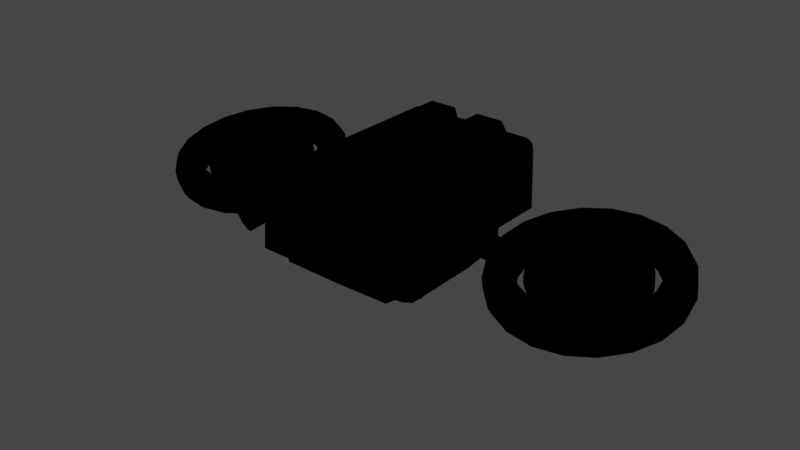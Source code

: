 # Source: EnemyMeshes.blend  (saved by Blender 2.80.75; exported with 4.5.12 LTS)
import bpy
from mathutils import Matrix  # noqa: F401  (used for matrix-valued properties, if any)

bpy.ops.wm.read_factory_settings(use_empty=True)
scene = bpy.context.scene
scene.name = 'Scene'

# ---- collections
col_collection = bpy.data.collections.new('Collection'); scene.collection.children.link(col_collection)

# ---- images (referenced by path relative to the original .blend; pixels are not part of the script)
import os
ASSET_DIR = os.environ.get("B2B_ASSET_DIR", "")  # directory of the original .blend (textures are referenced by path, not embedded)
HERE = os.path.dirname(os.path.abspath(__file__))  # packed textures are extracted next to this script under _unpacked/

def load_image(name, relpath, width, height, colorspace="sRGB"):
    """Load a texture the original file referenced (path relative to the .blend, or extracted next to this script)."""
    p = next((c for c in (os.path.join(HERE, relpath), os.path.join(ASSET_DIR, relpath)) if relpath and os.path.exists(c)), "")
    if p:
        img = bpy.data.images.load(p, check_existing=True)
        img.name = name
    else:  # same state as the original file: an image datablock whose file is absent (Cycles renders it pink)
        img = bpy.data.images.new(name, width, height)
        img.source = "FILE"
        img.filepath = "//" + (relpath or name)
    img.colorspace_settings.name = colorspace
    return img
img_texturescom_paint_scratched_512_roughness_tif = load_image('TexturesCom_Paint_Scratched_512_roughness.tif', 'Textures/Paint Scratched/TexturesCom_Paint_Scratched_512_roughness.tif', 1024, 1024, 'Non-Color')
img_texturescom_paint_scratched_512_metallic_tif = load_image('TexturesCom_Paint_Scratched_512_metallic.tif', 'Textures/Paint Scratched/TexturesCom_Paint_Scratched_512_metallic.tif', 1024, 1024, 'Non-Color')
img_texturescom_paint_scratched_512_normal_tif = load_image('TexturesCom_Paint_Scratched_512_normal.tif', 'Textures/Paint Scratched/TexturesCom_Paint_Scratched_512_normal.tif', 1024, 1024, 'sRGB')
img_texturescom_paint_scratched_blue_512_albedo_tif = load_image('TexturesCom_Paint_Scratched_Blue_512_albedo.tif', 'Textures/Paint Scratched/TexturesCom_Paint_Scratched_Blue_512_albedo.tif', 1024, 1024, 'sRGB')
img_texturescom_paint_scratched_512_albedo_tif = load_image('TexturesCom_Paint_Scratched_512_albedo.tif', 'Textures/Paint Scratched/TexturesCom_Paint_Scratched_512_albedo.tif', 1024, 1024, 'sRGB')

# ---- materials (node trees are filled in below, after node groups)
mat_basemetal = bpy.data.materials.new('BaseMetal')
mat_basemetal.use_transparent_shadow = False

# ---- node groups
ng_gltf_metallic_roughness = bpy.data.node_groups.new('glTF Metallic Roughness', 'ShaderNodeTree')
_N = ng_gltf_metallic_roughness.nodes; _L = ng_gltf_metallic_roughness.links

# ---- material node trees
mat_basemetal.use_nodes = True; mat_basemetal.node_tree.nodes.clear()
_N = mat_basemetal.node_tree.nodes; _L = mat_basemetal.node_tree.links
n0 = _N.new('ShaderNodeOutputMaterial'); n0.name = 'Material Output'; n0.location = (300, 300)
n1 = _N.new('ShaderNodeTexImage'); n1.name = 'Image Texture.002'; n1.location = (-693, 102)
n1.hide = True
n1.image = img_texturescom_paint_scratched_512_roughness_tif
n2 = _N.new('ShaderNodeTexImage'); n2.name = 'Image Texture.001'; n2.location = (-697, 61)
n2.hide = True
n2.image = img_texturescom_paint_scratched_512_metallic_tif
n3 = _N.new('ShaderNodeTexImage'); n3.name = 'Image Texture.003'; n3.location = (-694, 12)
n3.hide = True
n3.image = img_texturescom_paint_scratched_512_normal_tif
n4 = _N.new('ShaderNodeMapping'); n4.name = 'Mapping'; n4.location = (-1144, 153)
n4.hide = True
n4.inputs[3].default_value = (4.0, 4.0, 1.0)
n5 = _N.new('ShaderNodeTexCoord'); n5.name = 'Texture Coordinate'; n5.location = (-1341, 141)
n5.hide = True
n6 = _N.new('ShaderNodeCombineColor'); n6.name = 'Combine RGB'; n6.location = (-309, 88)
n6.hide = True
n7 = _N.new('ShaderNodeTexImage'); n7.name = 'Image Texture.004'; n7.location = (-655, 313)
n7.hide = True
n7.image = img_texturescom_paint_scratched_blue_512_albedo_tif
n8 = _N.new('ShaderNodeTexImage'); n8.name = 'Image Texture'; n8.location = (-657, 239)
n8.hide = True
n8.image = img_texturescom_paint_scratched_512_albedo_tif
n9 = _N.new('ShaderNodeGroup'); n9.name = 'Group'; n9.location = (98, 285)
n9.node_tree = ng_gltf_metallic_roughness
n9.inputs[0].default_value = (1.0, 1.0, 1.0, 1.0)
n9.inputs[1].default_value = (1.0, 1.0, 1.0, 1.0)
n9.inputs[3].default_value = 1.0
n9.inputs[4].default_value = 1.0
n9.inputs[6].default_value = 1.0
n9.inputs[7].default_value = (1.0, 1.0, 1.0, 1.0)
n9.inputs[8].default_value = 1.0
n9.inputs[9].default_value = (1.0, 1.0, 1.0, 1.0)
n9.inputs[10].default_value = (0.0, 0.0, 0.0, 1.0)
n9.inputs[11].default_value = 1.0
n9.inputs[12].default_value = 0.5
n9.inputs[13].default_value = 0.0
n9.inputs[14].default_value = 0.0
n9.inputs[15].default_value = 0.0
n9.inputs[16].default_value = (0.0, 0.0, 0.0, 1.0)
_L.new(n9.outputs[0], n0.inputs[0])
_L.new(n6.outputs[0], n9.inputs[2])
_L.new(n1.outputs[0], n6.inputs[1])
_L.new(n2.outputs[0], n6.inputs[2])
_L.new(n3.outputs[0], n9.inputs[5])
_L.new(n4.outputs[0], n7.inputs[0])
_L.new(n5.outputs[2], n4.inputs[0])
_L.new(n4.outputs[0], n8.inputs[0])
_L.new(n4.outputs[0], n1.inputs[0])
_L.new(n4.outputs[0], n2.inputs[0])
_L.new(n4.outputs[0], n3.inputs[0])
n0.is_active_output = True

# ---- world
world_world = bpy.data.worlds.new('World'); scene.world = world_world
world_world.use_nodes = True; world_world.node_tree.nodes.clear()
_N = world_world.node_tree.nodes; _L = world_world.node_tree.links
n0 = _N.new('ShaderNodeOutputWorld'); n0.name = 'World Output'; n0.location = (300, 300)
n1 = _N.new('ShaderNodeBackground'); n1.name = 'Background'; n1.location = (10, 300)
n1.inputs[0].default_value = (0.05088, 0.05088, 0.05088, 1.0)
_L.new(n1.outputs[0], n0.inputs[0])
n0.is_active_output = True
world_world.color = (0.05088, 0.05088, 0.05088)
world_world.use_sun_shadow = False
world_world.sun_shadow_jitter_overblur = 0.0

# ---- meshes
me_cube_002 = bpy.data.meshes.new('Cube.002')
me_cube_002.from_pydata([(0.4567, 0.6191, -0.435), (1.581, 0.5699, 0.2133), (1.581, 0.6034, 0.01717), (1.426, 0.4921, 0.2), (1.426, 0.5256, 0.003877), (1.303, 0.3709, 0.1793), (1.303, 0.4044, -0.01683), (1.224, 0.2182, 0.1533), (1.224, 0.2517, -0.04291), (1.197, 0.04888, 0.1243), (1.197, 0.08239, -0.07183), (1.224, -0.1204, 0.09542), (1.224, -0.08689, -0.1007), (1.303, -0.2731, 0.06933), (1.303, -0.2396, -0.1268), (1.426, -0.3943, 0.04863), (1.426, -0.3608, -0.1475), (1.581, -0.4721, 0.03534), (1.581, -0.4386, -0.1608), (1.752, -0.4989, 0.03075), (1.752, -0.4654, -0.1654), (1.924, -0.4721, 0.03534), (1.924, -0.4386, -0.1608), (2.079, -0.3943, 0.04863), (2.079, -0.3608, -0.1475), (2.202, -0.2731, 0.06933), (2.202, -0.2396, -0.1268), (2.281, -0.1204, 0.09542), (2.281, -0.0869, -0.1007), (2.308, 0.04887, 0.1243), (2.308, 0.08239, -0.07183), (2.281, 0.2182, 0.1533), (2.281, 0.2517, -0.04291), (2.202, 0.3709, 0.1793), (2.202, 0.4044, -0.01683), (2.079, 0.4921, 0.2), (2.079, 0.5256, 0.003877), (1.924, 0.5699, 0.2133), (1.752, 0.5967, 0.2179), (1.752, 0.6302, 0.02175), (1.924, 0.6034, 0.01717), (0.0, 0.6191, -0.435), (0.0, -1.0, -0.1021), (0.0, 1.0, -0.1021), (0.523, 0.6505, -0.1021), (0.523, -0.8362, -0.1021), (0.0, -0.8362, -0.1021), (0.0, 0.6505, -0.1021), (0.0, -0.4237, -0.435), (0.3298, 0.6191, -0.5156), (0.0, 0.6191, -0.5156), (0.0, -0.4796, -0.3235), (0.4567, 0.4759, -0.435), (0.0, 0.4963, 0.5681), (0.523, 0.4963, -0.1021), (0.3298, 0.4759, -0.5899), (0.0, 0.4759, -0.5899), (0.3298, -0.2804, -0.5899), (0.4567, -0.4237, -0.435), (0.523, -0.8362, -0.2604), (0.523, -0.4796, -0.3169), (0.0, -0.8362, -0.2683), (0.0, -0.2734, -0.5899), (0.523, 0.4963, -0.3149), (0.523, 0.6505, -0.3145), (0.0, 0.6505, -0.3107), (0.4567, 0.6191, -0.3348), (0.0, 0.6191, -0.3323), (0.0, -0.4306, -0.3363), (0.4567, 0.4759, -0.335), (0.4567, -0.4306, -0.3363), (0.6505, 0.4963, 0.4852), (0.5677, 0.4963, 0.5681), (0.6394, 0.4963, 0.5267), (0.6091, 0.4963, 0.557), (0.6234, 0.9257, -0.1021), (0.6234, 1.0, -0.1021), (0.6234, -0.9652, -0.1021), (0.6234, -1.0, -0.1021), (0.6234, 0.4963, -0.1021), (0.6505, 0.4963, -0.07496), (0.0, 0.9282, 0.5681), (0.0, 1.0, 0.4962), (0.5583, 1.0, 0.4962), (0.5677, 0.9282, 0.5681), (0.5787, 1.0, 0.4758), (0.6505, 0.9282, 0.4852), (0.5719, 1.0, 0.4925), (0.6091, 0.9282, 0.557), (0.575, 1.0, 0.4895), (0.6394, 0.9282, 0.5267), (0.6234, 1.0, -0.1021), (0.6505, 0.9282, -0.07496), (0.6272, 0.9361, -0.09825), (0.0, -1.0, 0.4961), (0.0, -0.9281, 0.5681), (0.5786, -1.0, 0.4758), (0.6505, -0.9281, 0.4852), (0.5414, -1.0, 0.4961), (0.5677, -0.9281, 0.5681), (0.5719, -1.0, 0.4894), (0.6394, -0.9281, 0.5267), (0.5573, -0.9994, 0.494), (0.6091, -0.9281, 0.557), (0.6505, -0.9281, -0.07496), (0.6234, -1.0, -0.1021), (0.6235, -0.9652, -0.102), (1.752, 0.8008, 0.02039), (1.752, 0.8633, 0.1075), (1.752, 0.8503, 0.05122), (1.752, 0.7572, 0.2759), (1.752, 0.8451, 0.2144), (1.752, 0.8141, 0.2632), (1.976, 0.7659, 0.01442), (2.0, 0.8247, 0.1009), (1.993, 0.8128, 0.04481), (1.976, 0.7223, 0.2699), (2.0, 0.8065, 0.2079), (1.993, 0.7766, 0.2568), (2.178, 0.6646, -0.002887), (2.223, 0.7127, 0.08175), (2.209, 0.7039, 0.02621), (2.178, 0.621, 0.2526), (2.223, 0.6945, 0.1887), (2.209, 0.6677, 0.2382), (2.338, 0.5068, -0.02985), (2.4, 0.5383, 0.05195), (2.381, 0.5343, -0.002763), (2.338, 0.4631, 0.2256), (2.4, 0.52, 0.1589), (2.381, 0.4981, 0.2092), (2.441, 0.3079, -0.06382), (2.513, 0.3184, 0.0144), (2.492, 0.3206, -0.03927), (2.441, 0.2643, 0.1916), (2.513, 0.3002, 0.1214), (2.492, 0.2844, 0.1727), (2.476, 0.08745, -0.1015), (2.552, 0.07477, -0.02723), (2.53, 0.08374, -0.07973), (2.476, 0.04381, 0.154), (2.552, 0.05649, 0.07973), (2.53, 0.04752, 0.1322), (2.441, -0.133, -0.1391), (2.513, -0.1689, -0.06886), (2.492, -0.1531, -0.1202), (2.441, -0.1766, 0.1163), (2.513, -0.1872, 0.0381), (2.492, -0.1894, 0.09177), (2.338, -0.3319, -0.1731), (2.4, -0.3887, -0.1064), (2.381, -0.3668, -0.1567), (2.338, -0.3755, 0.08235), (2.4, -0.407, 0.0005512), (2.381, -0.403, 0.05527), (2.178, -0.4897, -0.2001), (2.223, -0.5632, -0.1362), (2.209, -0.5364, -0.1857), (2.178, -0.5333, 0.05539), (2.223, -0.5815, -0.02925), (2.209, -0.5726, 0.0263), (1.976, -0.591, -0.2174), (2.0, -0.6752, -0.1553), (1.993, -0.6453, -0.2043), (1.976, -0.6347, 0.03808), (2.0, -0.6935, -0.04839), (1.993, -0.6815, 0.007696), (1.752, -0.6259, -0.2233), (1.752, -0.7138, -0.1619), (1.752, -0.6828, -0.2107), (1.752, -0.6696, 0.03212), (1.752, -0.7321, -0.05498), (1.752, -0.719, 0.001287), (1.529, -0.591, -0.2174), (1.505, -0.6752, -0.1553), (1.512, -0.6453, -0.2043), (1.529, -0.6347, 0.03808), (1.505, -0.6935, -0.04839), (1.512, -0.6815, 0.007696), (1.327, -0.4897, -0.2001), (1.282, -0.5632, -0.1362), (1.295, -0.5364, -0.1857), (1.327, -0.5333, 0.05539), (1.282, -0.5815, -0.02925), (1.295, -0.5726, 0.0263), (1.167, -0.3319, -0.1731), (1.105, -0.3887, -0.1064), (1.123, -0.3668, -0.1567), (1.167, -0.3755, 0.08235), (1.105, -0.407, 0.0005512), (1.123, -0.403, 0.05527), (1.064, -0.133, -0.1391), (0.9915, -0.1689, -0.06886), (1.013, -0.1531, -0.1202), (1.064, -0.1766, 0.1163), (0.9915, -0.1872, 0.0381), (1.013, -0.1894, 0.09177), (1.029, 0.08745, -0.1015), (0.9523, 0.07477, -0.02723), (0.9747, 0.08374, -0.07973), (1.029, 0.04381, 0.154), (0.9523, 0.05649, 0.07973), (0.9747, 0.04753, 0.1322), (1.064, 0.3079, -0.06382), (0.9915, 0.3185, 0.0144), (1.013, 0.3206, -0.03927), (1.064, 0.2643, 0.1916), (0.9915, 0.3002, 0.1214), (1.013, 0.2844, 0.1727), (1.167, 0.5068, -0.02985), (1.105, 0.5383, 0.05195), (1.123, 0.5343, -0.002763), (1.167, 0.4631, 0.2256), (1.105, 0.52, 0.1589), (1.123, 0.4981, 0.2092), (1.327, 0.6646, -0.002887), (1.282, 0.7127, 0.08176), (1.295, 0.7039, 0.02621), (1.327, 0.621, 0.2526), (1.282, 0.6945, 0.1887), (1.295, 0.6677, 0.2382), (1.529, 0.7659, 0.01442), (1.505, 0.8247, 0.1009), (1.512, 0.8128, 0.04481), (1.529, 0.7223, 0.2699), (1.505, 0.8065, 0.2079), (1.512, 0.7766, 0.2568), (0.5584, -0.912, 0.02278), (0.0, -0.912, 0.02278), (0.5152, -0.912, 0.4192), (0.5242, -0.912, 0.4167), (0.5262, -0.912, 0.4147), (0.5286, -0.912, 0.4057), (0.0, -0.912, 0.4192), (0.5584, -0.912, 0.02278), (0.8409, -0.9809, -0.01117), (0.7059, -0.604, 0.1135), (0.9218, -0.957, 0.01091), (0.7682, -0.5856, 0.1304), (0.9841, -0.9482, 0.07123), (0.8162, -0.5788, 0.1769), (1.011, -0.9571, 0.1536), (0.837, -0.5857, 0.2403), (0.9959, -0.9811, 0.236), (0.8252, -0.6042, 0.3037), (0.9422, -1.014, 0.2964), (0.7839, -0.6294, 0.3501), (0.8645, -1.047, 0.3184), (0.7241, -0.6547, 0.3671), (0.7836, -1.071, 0.2964), (0.6618, -0.6731, 0.3501), (0.7212, -1.08, 0.236), (0.6138, -0.6799, 0.3037), (0.6941, -1.071, 0.1536), (0.5929, -0.6731, 0.2403), (0.7094, -1.047, 0.07123), (0.6047, -0.6545, 0.1769), (0.7632, -1.014, 0.01091), (0.6461, -0.6293, 0.1304), (0.5122, -0.06294, 0.2354), (0.5744, -0.04448, 0.2524), (0.6224, -0.03775, 0.2988), (0.6433, -0.04456, 0.3622), (0.6315, -0.06308, 0.4256), (0.5901, -0.08835, 0.472), (0.5303, -0.1136, 0.489), (0.4681, -0.1321, 0.472), (0.4201, -0.1388, 0.4256), (0.3992, -0.132, 0.3622), (0.411, -0.1135, 0.2988), (0.4523, -0.08818, 0.2524), (0.8429, -0.9866, 0.01718), (0.9099, -0.9667, 0.03546), (0.9615, -0.9595, 0.08541), (0.984, -0.9668, 0.1536), (0.9713, -0.9868, 0.2219), (0.9268, -1.014, 0.2718), (0.8624, -1.041, 0.2901), (0.7955, -1.061, 0.2718), (0.7438, -1.068, 0.2219), (0.7213, -1.061, 0.1536), (0.7341, -1.041, 0.08541), (0.7785, -1.014, 0.03546), (0.8227, -0.9303, 0.05371), (0.8785, -0.9138, 0.06894), (0.9215, -0.9077, 0.1105), (0.9402, -0.9138, 0.1673), (0.9296, -0.9304, 0.2242), (0.8926, -0.9531, 0.2658), (0.839, -0.9757, 0.281), (0.7832, -0.9922, 0.2658), (0.7402, -0.9983, 0.2242), (0.7215, -0.9922, 0.1673), (0.7321, -0.9756, 0.1105), (0.7691, -0.9529, 0.06894), (0.4229, -0.9223, 0.4479), (0.3709, -0.8064, 0.6932), (0.4229, 0.9612, 0.4479), (0.3709, 0.8454, 0.6932), (0.1342, 0.9612, 0.4479), (0.1177, 0.8454, 0.6932), (0.1342, -0.9223, 0.4479), (0.1177, -0.8064, 0.6932), (0.1342, 0.8421, 0.4111), (0.1177, 0.7409, 0.6564), (0.1342, -0.8031, 0.4111), (0.1177, -0.7019, 0.6564), (0.5562, -0.04078, -0.08742), (0.5562, -0.1071, -0.02109), (0.5562, -0.1071, 0.02109), (0.5562, -0.04078, 0.08742), (0.5562, 0.08502, -0.08742), (0.5562, 0.1513, -0.02109), (0.5562, 0.08502, 0.08742), (0.5562, 0.1513, 0.02109), (1.034, -0.04078, -0.08742), (1.034, -0.1071, -0.02109), (1.034, -0.04078, 0.08742), (1.034, -0.1071, 0.02109), (1.034, 0.08502, -0.08742), (1.034, 0.1513, -0.02109), (1.034, 0.08502, 0.08742), (1.034, 0.1513, 0.02109), (1.601, 0.519, 0.1388), (1.641, 0.3925, 0.1559), (1.641, 0.417, 0.01247), (1.601, 0.5306, 0.07058), (1.464, 0.4504, 0.1271), (1.54, 0.3419, 0.1472), (1.54, 0.3664, 0.003816), (1.464, 0.462, 0.05887), (1.356, 0.3436, 0.1088), (1.46, 0.263, 0.1338), (1.46, 0.2875, -0.00966), (1.356, 0.3552, 0.04062), (1.287, 0.209, 0.08584), (1.408, 0.1636, 0.1168), (1.408, 0.1881, -0.02664), (1.287, 0.2206, 0.01763), (1.263, 0.0598, 0.06035), (1.391, 0.05338, 0.09797), (1.391, 0.07788, -0.04546), (1.263, 0.07146, -0.007851), (1.287, -0.08938, 0.03487), (1.408, -0.05681, 0.07914), (1.408, -0.03231, -0.06429), (1.287, -0.07773, -0.03334), (1.356, -0.224, 0.01188), (1.46, -0.1562, 0.06216), (1.46, -0.1317, -0.08127), (1.356, -0.2123, -0.05633), (1.464, -0.3308, -0.006366), (1.54, -0.2351, 0.04869), (1.54, -0.2106, -0.09474), (1.464, -0.3191, -0.07457), (1.601, -0.3993, -0.01808), (1.641, -0.2857, 0.04004), (1.641, -0.2612, -0.1034), (1.601, -0.3877, -0.08629), (1.752, -0.423, -0.02212), (1.752, -0.3032, 0.03705), (1.752, -0.2787, -0.1064), (1.752, -0.4113, -0.09032), (1.904, -0.3993, -0.01808), (1.864, -0.2857, 0.04004), (1.864, -0.2612, -0.1034), (1.904, -0.3877, -0.08629), (2.04, -0.3308, -0.006366), (1.965, -0.2351, 0.04869), (1.965, -0.2106, -0.09474), (2.04, -0.3191, -0.07457), (2.149, -0.224, 0.01188), (2.045, -0.1562, 0.06216), (2.045, -0.1317, -0.08127), (2.149, -0.2123, -0.05633), (2.218, -0.08938, 0.03487), (2.096, -0.05681, 0.07914), (2.096, -0.03231, -0.06429), (2.218, -0.07773, -0.03334), (2.242, 0.0598, 0.06035), (2.114, 0.05338, 0.09797), (2.114, 0.07788, -0.04546), (2.242, 0.07146, -0.007851), (2.218, 0.209, 0.08584), (2.096, 0.1636, 0.1168), (2.096, 0.1881, -0.02664), (2.218, 0.2206, 0.01763), (2.149, 0.3436, 0.1088), (2.045, 0.263, 0.1338), (2.045, 0.2875, -0.00966), (2.149, 0.3552, 0.04062), (2.04, 0.4504, 0.1271), (1.965, 0.3419, 0.1472), (1.965, 0.3664, 0.003816), (2.04, 0.462, 0.05887), (1.904, 0.519, 0.1388), (1.864, 0.3925, 0.1559), (1.752, 0.41, 0.1589), (1.752, 0.5426, 0.1428), (1.752, 0.5542, 0.07462), (1.752, 0.4345, 0.01545), (1.864, 0.417, 0.01247), (1.904, 0.5306, 0.07058), (4.155e-08, 0.2887, -0.583), (4.155e-08, 0.2806, -0.645), (4.155e-08, 0.2566, -0.7029), (4.155e-08, 0.2185, -0.7526), (4.155e-08, 0.1688, -0.7907), (4.155e-08, 0.1109, -0.8147), (0.0918, 0.2705, -0.583), (0.08867, 0.2629, -0.645), (0.0795, 0.2408, -0.7029), (0.06491, 0.2056, -0.7526), (0.0459, 0.1597, -0.7907), (0.02376, 0.1062, -0.8147), (0.1696, 0.2185, -0.583), (0.1638, 0.2127, -0.645), (0.1469, 0.1957, -0.7029), (0.1199, 0.1688, -0.7526), (0.08481, 0.1337, -0.7907), (0.0439, 0.09276, -0.8147), (0.2216, 0.1407, -0.583), (0.2141, 0.1375, -0.645), (0.1919, 0.1284, -0.7029), (0.1567, 0.1138, -0.7526), (0.1108, 0.09475, -0.7907), (0.05736, 0.07261, -0.8147), (0.2399, 0.04886, -0.583), (0.2317, 0.04886, -0.645), (0.2077, 0.04886, -0.7029), (0.1696, 0.04886, -0.7526), (0.1199, 0.04886, -0.7907), (0.06208, 0.04886, -0.8147), (0.2216, -0.04294, -0.583), (0.2141, -0.03981, -0.645), (0.1919, -0.03064, -0.7029), (0.1567, -0.01605, -0.7526), (0.1108, 0.002958, -0.7907), (0.05736, 0.0251, -0.8147), (0.1696, -0.1208, -0.583), (0.1638, -0.115, -0.645), (0.1469, -0.09804, -0.7029), (0.1199, -0.07108, -0.7526), (0.08481, -0.03595, -0.7907), (0.0439, 0.004956, -0.8147), (0.0918, -0.1728, -0.583), (0.08867, -0.1652, -0.645), (0.0795, -0.1431, -0.7029), (0.06491, -0.1079, -0.7526), (0.0459, -0.06195, -0.7907), (0.02376, -0.008502, -0.8147), (-4.424e-08, -0.191, -0.583), (-3.709e-08, -0.1828, -0.645), (-5.139e-08, -0.1589, -0.7029), (-8.496e-09, -0.1208, -0.7526), (5.802e-09, -0.07108, -0.7907), (2.904e-08, -0.01323, -0.8147), (4.155e-08, 0.04886, -0.8228), (-1.49e-08, 0.8421, 0.4111), (0.0, 0.7409, 0.6564), (1.49e-08, -0.8031, 0.4111), (0.0, -0.7019, 0.6564)], [], [(45, 77, 78, 42, 46), (84, 72, 74, 88), (41, 0, 49, 50), (222, 225, 111, 108), (120, 123, 129, 126), (126, 129, 135, 132), (132, 135, 141, 138), (138, 141, 147, 144), (144, 147, 153, 150), (150, 153, 159, 156), (156, 159, 165, 162), (162, 165, 171, 168), (168, 171, 177, 174), (174, 177, 183, 180), (180, 183, 189, 186), (186, 189, 195, 192), (192, 195, 201, 198), (198, 201, 207, 204), (204, 207, 213, 210), (210, 213, 219, 216), (216, 219, 225, 222), (114, 117, 123, 120), (37, 40, 36, 35), (176, 170, 19, 17), (108, 111, 117, 114), (54, 79, 77, 45), (72, 99, 103, 74), (73, 101, 97, 71), (44, 75, 79, 54), (67, 65, 64, 66), (69, 63, 60, 70), (62, 57, 58, 48), (56, 55, 57, 62), (70, 60, 51, 68), (52, 58, 57, 55), (0, 52, 55, 49), (50, 49, 55, 56), (66, 64, 63, 69), (88, 74, 73, 90), (47, 43, 76, 75, 44), (61, 59, 45, 46), (60, 59, 61, 51), (60, 63, 54, 45, 59), (63, 64, 44, 54), (0, 66, 69, 52), (64, 65, 47, 44), (58, 70, 68, 48), (52, 69, 70, 58), (41, 67, 66, 0), (74, 103, 101, 73), (80, 104, 106, 77, 79), (80, 71, 97, 104), (90, 73, 71, 86), (91, 93, 75, 76), (92, 86, 71, 80), (100, 102, 230, 231), (93, 92, 80, 79, 75), (77, 106, 105, 78), (84, 81, 53, 72), (91, 92, 93), (87, 83, 84, 88), (89, 87, 88, 90), (85, 89, 90, 86), (83, 82, 81, 84), (86, 92, 91, 85), (43, 82, 83, 87, 89, 85, 91, 76), (104, 105, 106), (98, 102, 103, 99), (102, 100, 101, 103), (100, 96, 97, 101), (94, 98, 99, 95), (96, 105, 104, 97), (72, 53, 95, 99), (108, 114, 115, 109), (109, 115, 113, 107), (117, 111, 112, 118), (118, 112, 110, 116), (114, 120, 121, 115), (115, 121, 119, 113), (123, 117, 118, 124), (124, 118, 116, 122), (120, 126, 127, 121), (121, 127, 125, 119), (129, 123, 124, 130), (130, 124, 122, 128), (126, 132, 133, 127), (127, 133, 131, 125), (135, 129, 130, 136), (136, 130, 128, 134), (132, 138, 139, 133), (133, 139, 137, 131), (141, 135, 136, 142), (142, 136, 134, 140), (138, 144, 145, 139), (139, 145, 143, 137), (147, 141, 142, 148), (148, 142, 140, 146), (144, 150, 151, 145), (145, 151, 149, 143), (153, 147, 148, 154), (154, 148, 146, 152), (150, 156, 157, 151), (151, 157, 155, 149), (159, 153, 154, 160), (160, 154, 152, 158), (156, 162, 163, 157), (157, 163, 161, 155), (165, 159, 160, 166), (166, 160, 158, 164), (162, 168, 169, 163), (163, 169, 167, 161), (171, 165, 166, 172), (172, 166, 164, 170), (168, 174, 175, 169), (169, 175, 173, 167), (177, 171, 172, 178), (178, 172, 170, 176), (174, 180, 181, 175), (175, 181, 179, 173), (183, 177, 178, 184), (184, 178, 176, 182), (180, 186, 187, 181), (181, 187, 185, 179), (189, 183, 184, 190), (190, 184, 182, 188), (186, 192, 193, 187), (187, 193, 191, 185), (195, 189, 190, 196), (196, 190, 188, 194), (192, 198, 199, 193), (193, 199, 197, 191), (201, 195, 196, 202), (202, 196, 194, 200), (198, 204, 205, 199), (199, 205, 203, 197), (207, 201, 202, 208), (208, 202, 200, 206), (204, 210, 211, 205), (205, 211, 209, 203), (213, 207, 208, 214), (214, 208, 206, 212), (210, 216, 217, 211), (211, 217, 215, 209), (219, 213, 214, 220), (220, 214, 212, 218), (216, 222, 223, 217), (217, 223, 221, 215), (225, 219, 220, 226), (226, 220, 218, 224), (222, 108, 109, 223), (223, 109, 107, 221), (111, 225, 226, 112), (112, 226, 224, 110), (200, 194, 11, 9), (38, 39, 40, 37), (152, 146, 27, 25), (107, 113, 40, 39), (128, 122, 35, 33), (203, 209, 6, 8), (179, 185, 14, 16), (155, 161, 22, 24), (131, 137, 30, 32), (221, 107, 39, 2), (218, 212, 5, 3), (194, 188, 13, 11), (170, 164, 21, 19), (146, 140, 29, 27), (122, 116, 37, 35), (197, 203, 8, 10), (173, 179, 16, 18), (149, 155, 24, 26), (125, 131, 32, 34), (110, 224, 1, 38), (212, 206, 7, 5), (188, 182, 15, 13), (164, 158, 23, 21), (140, 134, 31, 29), (116, 110, 38, 37), (215, 221, 2, 4), (191, 197, 10, 12), (167, 173, 18, 20), (143, 149, 26, 28), (119, 125, 34, 36), (206, 200, 9, 7), (182, 176, 17, 15), (158, 152, 25, 23), (134, 128, 33, 31), (209, 215, 4, 6), (185, 191, 12, 14), (161, 167, 20, 22), (137, 143, 28, 30), (113, 119, 36, 40), (224, 218, 3, 1), (35, 36, 34, 33), (33, 34, 32, 31), (31, 32, 30, 29), (29, 30, 28, 27), (27, 28, 26, 25), (25, 26, 24, 23), (23, 24, 22, 21), (21, 22, 20, 19), (19, 20, 18, 17), (17, 18, 16, 15), (15, 16, 14, 13), (13, 14, 12, 11), (11, 12, 10, 9), (9, 10, 8, 7), (7, 8, 6, 5), (5, 6, 4, 3), (3, 4, 2, 1), (1, 2, 39, 38), (227, 234, 232, 231, 230, 229, 233, 228), (105, 96, 232, 234), (42, 78, 227, 228), (98, 94, 233, 229), (96, 100, 231, 232), (102, 98, 229, 230), (78, 105, 234, 227), (235, 236, 238, 237), (237, 238, 240, 239), (239, 240, 242, 241), (241, 242, 244, 243), (243, 244, 246, 245), (245, 246, 248, 247), (247, 248, 250, 249), (249, 250, 252, 251), (251, 252, 254, 253), (253, 254, 256, 255), (244, 242, 262, 263), (255, 256, 258, 257), (257, 258, 236, 235), (253, 255, 281, 280), (236, 258, 270, 259), (238, 236, 259, 260), (242, 240, 261, 262), (258, 256, 269, 270), (240, 238, 260, 261), (256, 254, 268, 269), (254, 252, 267, 268), (252, 250, 266, 267), (250, 248, 265, 266), (248, 246, 264, 265), (246, 244, 263, 264), (273, 274, 286, 285), (251, 253, 280, 279), (249, 251, 279, 278), (247, 249, 278, 277), (245, 247, 277, 276), (243, 245, 276, 275), (241, 243, 275, 274), (257, 235, 271, 282), (235, 237, 272, 271), (239, 241, 274, 273), (255, 257, 282, 281), (237, 239, 273, 272), (283, 284, 285, 286, 287, 288, 289, 290, 291, 292, 293, 294), (280, 281, 293, 292), (277, 278, 290, 289), (274, 275, 287, 286), (281, 282, 294, 293), (271, 272, 284, 283), (278, 279, 291, 290), (275, 276, 288, 287), (282, 271, 283, 294), (272, 273, 285, 284), (279, 280, 292, 291), (276, 277, 289, 288), (299, 300, 298, 297), (297, 298, 296, 295), (298, 300, 302, 296), (301, 302, 306, 305), (295, 296, 302, 301), (458, 459, 304, 303), (302, 300, 304, 306), (300, 299, 303, 304), (316, 318, 309, 308), (321, 313, 310, 317), (312, 314, 322, 320), (319, 311, 312, 320), (313, 321, 322, 314), (307, 315, 316, 308), (317, 310, 309, 318), (311, 319, 315, 307), (398, 399, 326, 323), (331, 334, 338, 335), (335, 338, 342, 339), (339, 342, 346, 343), (343, 346, 350, 347), (347, 350, 354, 351), (351, 354, 358, 355), (355, 358, 362, 359), (359, 362, 366, 363), (363, 366, 370, 367), (367, 370, 374, 371), (371, 374, 378, 375), (375, 378, 382, 379), (379, 382, 386, 383), (383, 386, 390, 387), (387, 390, 394, 391), (391, 394, 402, 395), (395, 402, 399, 398), (400, 401, 393, 389, 385, 381, 377, 373, 369, 365, 361, 357, 353, 349, 345, 341, 337, 333, 329, 325), (323, 326, 330, 327), (327, 330, 334, 331), (324, 397, 398, 323), (400, 325, 326, 399), (328, 324, 323, 327), (325, 329, 330, 326), (332, 328, 327, 331), (329, 333, 334, 330), (336, 332, 331, 335), (333, 337, 338, 334), (340, 336, 335, 339), (337, 341, 342, 338), (344, 340, 339, 343), (341, 345, 346, 342), (348, 344, 343, 347), (345, 349, 350, 346), (352, 348, 347, 351), (349, 353, 354, 350), (356, 352, 351, 355), (353, 357, 358, 354), (360, 356, 355, 359), (357, 361, 362, 358), (364, 360, 359, 363), (361, 365, 366, 362), (368, 364, 363, 367), (365, 369, 370, 366), (372, 368, 367, 371), (369, 373, 374, 370), (376, 372, 371, 375), (373, 377, 378, 374), (380, 376, 375, 379), (377, 381, 382, 378), (384, 380, 379, 383), (381, 385, 386, 382), (388, 384, 383, 387), (385, 389, 390, 386), (392, 388, 387, 391), (389, 393, 394, 390), (396, 392, 391, 395), (393, 401, 402, 394), (397, 396, 395, 398), (401, 400, 399, 402), (324, 328, 332, 336, 340, 344, 348, 352, 356, 360, 364, 368, 372, 376, 380, 384, 388, 392, 396, 397), (407, 406, 412, 413), (404, 403, 409, 410), (408, 407, 413, 414), (405, 404, 410, 411), (457, 408, 414), (406, 405, 411, 412), (411, 410, 416, 417), (457, 414, 420), (412, 411, 417, 418), (413, 412, 418, 419), (410, 409, 415, 416), (414, 413, 419, 420), (416, 415, 421, 422), (420, 419, 425, 426), (417, 416, 422, 423), (457, 420, 426), (418, 417, 423, 424), (419, 418, 424, 425), (424, 423, 429, 430), (425, 424, 430, 431), (422, 421, 427, 428), (426, 425, 431, 432), (423, 422, 428, 429), (457, 426, 432), (429, 428, 434, 435), (457, 432, 438), (430, 429, 435, 436), (431, 430, 436, 437), (428, 427, 433, 434), (432, 431, 437, 438), (437, 436, 442, 443), (434, 433, 439, 440), (438, 437, 443, 444), (435, 434, 440, 441), (457, 438, 444), (436, 435, 441, 442), (442, 441, 447, 448), (443, 442, 448, 449), (440, 439, 445, 446), (444, 443, 449, 450), (441, 440, 446, 447), (457, 444, 450), (450, 449, 455, 456), (447, 446, 452, 453), (457, 450, 456), (448, 447, 453, 454), (449, 448, 454, 455), (446, 445, 451, 452), (305, 306, 461, 460), (304, 459, 461, 306)])
me_cube_002.polygons.foreach_set('use_smooth', [True] * 395)
_uv = me_cube_002.uv_layers.new(name='UVMap')
_uv.uv.foreach_set('vector', [0.242, 0.1949, 0.2814, 0.1443, 0.2814, 0.1307, 0.0371, 0.1307, 0.0371, 0.1949, 0.2595, 0.8861, 0.2595, 0.7169, 0.2758, 0.7169, 0.2758, 0.8861, 0.0371, 0.3394, 0.216, 0.3394, 0.1663, 0.3078, 0.0371, 0.3078, 0.6268, 0.5493, 0.6268, 0.5913, 0.7237, 0.5938, 0.7237, 0.5519, 0.8017, 0.5419, 0.7946, 0.5838, 0.7262, 0.5721, 0.7334, 0.5302, 0.7334, 0.5302, 0.7262, 0.5721, 0.6401, 0.5574, 0.6472, 0.5155, 0.6472, 0.5155, 0.6401, 0.5574, 0.5446, 0.5411, 0.5518, 0.4992, 0.5518, 0.4992, 0.5446, 0.5411, 0.4491, 0.5248, 0.4563, 0.4828, 0.4563, 0.4828, 0.4491, 0.5248, 0.363, 0.51, 0.3702, 0.4681, 0.3702, 0.4681, 0.363, 0.51, 0.2947, 0.4984, 0.3018, 0.4565, 0.9079, 0.4565, 0.9079, 0.4984, 0.8205, 0.4909, 0.8205, 0.449, 0.8205, 0.449, 0.8205, 0.4909, 0.7237, 0.4883, 0.7237, 0.4464, 0.7237, 0.4464, 0.7237, 0.4883, 0.6268, 0.4909, 0.6268, 0.449, 0.6268, 0.449, 0.6268, 0.4909, 0.5394, 0.4984, 0.5394, 0.4565, 0.3018, 0.4565, 0.2947, 0.4984, 0.363, 0.51, 0.3702, 0.4681, 0.3702, 0.4681, 0.363, 0.51, 0.4491, 0.5248, 0.4563, 0.4828, 0.4563, 0.4828, 0.4491, 0.5248, 0.5446, 0.5411, 0.5518, 0.4992, 0.5518, 0.4992, 0.5446, 0.5411, 0.6401, 0.5574, 0.6472, 0.5155, 0.6472, 0.5155, 0.6401, 0.5574, 0.7262, 0.5721, 0.7334, 0.5302, 0.7334, 0.5302, 0.7262, 0.5721, 0.7946, 0.5838, 0.8017, 0.5419, 0.5394, 0.5419, 0.5394, 0.5838, 0.6268, 0.5913, 0.6268, 0.5493, 0.8205, 0.5493, 0.8205, 0.5913, 0.9079, 0.5838, 0.9079, 0.5419, 0.7909, 0.5934, 0.7909, 0.5165, 0.8516, 0.5113, 0.8516, 0.5882, 0.636, 0.2738, 0.7237, 0.2601, 0.7237, 0.327, 0.6564, 0.3375, 0.7237, 0.5519, 0.7237, 0.5938, 0.8205, 0.5913, 0.8205, 0.5493, 0.242, 0.7169, 0.2814, 0.7169, 0.2814, 0.1443, 0.242, 0.1949, 0.2595, 0.7169, 0.2595, 0.1589, 0.2758, 0.1589, 0.2758, 0.7169, 0.7169, 0.7162, 0.1589, 0.7162, 0.1589, 0.6999, 0.7169, 0.6999, 0.242, 0.7773, 0.2814, 0.8852, 0.2814, 0.7169, 0.242, 0.7169, 0.0371, 0.765, 0.0371, 0.7773, 0.242, 0.7773, 0.216, 0.765, 0.216, 0.709, 0.242, 0.7169, 0.242, 0.3346, 0.216, 0.3538, 0.0371, 0.2787, 0.1663, 0.2787, 0.216, 0.3394, 0.0371, 0.3394, 0.0371, 0.709, 0.1663, 0.709, 0.1663, 0.4126, 0.0371, 0.4154, 0.216, 0.3538, 0.242, 0.3346, 0.0371, 0.3346, 0.0371, 0.3538, 0.709, 0.3394, 0.3565, 0.3394, 0.4126, 0.2787, 0.709, 0.2787, 0.216, 0.765, 0.216, 0.709, 0.1663, 0.709, 0.1663, 0.765, 0.0371, 0.765, 0.1663, 0.765, 0.1663, 0.709, 0.0371, 0.709, 0.216, 0.765, 0.242, 0.7773, 0.242, 0.7169, 0.216, 0.709, 0.2758, 0.8861, 0.2758, 0.7169, 0.2876, 0.7169, 0.2876, 0.8861, 0.0371, 0.7773, 0.0371, 0.9143, 0.2814, 0.9143, 0.2814, 0.8852, 0.242, 0.7773, 0.0371, 0.4047, 0.242, 0.4078, 0.242, 0.4698, 0.0371, 0.4698, 0.242, 0.3346, 0.242, 0.1949, 0.0371, 0.1949, 0.0371, 0.3346, 0.3346, 0.3857, 0.7169, 0.3865, 0.7169, 0.4698, 0.1949, 0.4698, 0.1949, 0.4078, 0.7169, 0.3865, 0.7773, 0.3866, 0.7773, 0.4698, 0.7169, 0.4698, 0.765, 0.3394, 0.765, 0.3787, 0.709, 0.3786, 0.709, 0.3394, 0.242, 0.3866, 0.0371, 0.3881, 0.0371, 0.4698, 0.242, 0.4698, 0.216, 0.3394, 0.216, 0.3781, 0.0371, 0.3781, 0.0371, 0.3394, 0.709, 0.3394, 0.709, 0.3786, 0.3538, 0.3781, 0.3565, 0.3394, 0.0371, 0.3394, 0.0371, 0.3796, 0.216, 0.3787, 0.216, 0.3394, 0.2758, 0.7169, 0.2758, 0.1589, 0.2876, 0.1589, 0.2876, 0.7169, 0.292, 0.7169, 0.292, 0.1589, 0.2814, 0.1443, 0.2814, 0.1443, 0.2814, 0.7169, 0.7169, 0.4805, 0.7169, 0.6999, 0.1589, 0.6999, 0.1589, 0.4805, 0.8861, 0.7162, 0.7169, 0.7162, 0.7169, 0.6999, 0.8861, 0.6999, 0.2814, 0.9143, 0.2829, 0.8893, 0.2814, 0.8852, 0.2814, 0.9143, 0.8861, 0.4805, 0.8861, 0.6999, 0.7169, 0.6999, 0.7169, 0.4805, 0.2612, 0.7016, 0.2555, 0.7034, 0.2425, 0.6731, 0.2433, 0.6723, 0.8893, 0.4713, 0.8861, 0.4805, 0.7169, 0.4805, 0.7169, 0.4698, 0.8852, 0.4698, 0.2814, 0.1443, 0.2814, 0.1443, 0.2814, 0.1307, 0.2814, 0.1307, 0.2595, 0.8861, 0.0371, 0.8861, 0.0371, 0.7169, 0.2595, 0.7169, 0.9143, 0.4698, 0.8861, 0.4805, 0.8893, 0.4713, 0.2612, 0.7028, 0.2558, 0.7042, 0.2595, 0.7324, 0.2758, 0.728, 0.2624, 0.7016, 0.2612, 0.7028, 0.2758, 0.728, 0.2876, 0.7162, 0.2638, 0.6962, 0.2624, 0.7016, 0.2876, 0.7162, 0.292, 0.6999, 0.2558, 0.9143, 0.0371, 0.9143, 0.0371, 0.8861, 0.2595, 0.8861, 0.8861, 0.6999, 0.8861, 0.4805, 0.9143, 0.4698, 0.9143, 0.6962, 0.0371, 0.4698, 0.0371, 0.7042, 0.2558, 0.7042, 0.2612, 0.7028, 0.2624, 0.7016, 0.2638, 0.6962, 0.2814, 0.4698, 0.2814, 0.4698, 0.1589, 0.4805, 0.1307, 0.4698, 0.1443, 0.4698, 0.2492, 0.7042, 0.2555, 0.7034, 0.2758, 0.728, 0.2595, 0.7324, 0.2555, 0.7034, 0.2612, 0.7016, 0.2876, 0.7162, 0.2758, 0.728, 0.2612, 0.7016, 0.2638, 0.6962, 0.292, 0.6999, 0.2876, 0.7162, 0.0371, 0.1307, 0.2492, 0.1307, 0.2595, 0.1589, 0.0371, 0.1589, 0.1307, 0.6962, 0.1307, 0.4698, 0.1589, 0.4805, 0.1589, 0.6999, 0.2595, 0.7169, 0.0371, 0.7169, 0.0371, 0.1589, 0.2595, 0.1589, 0.7237, 0.5519, 0.8205, 0.5493, 0.8178, 0.5274, 0.7237, 0.5299, 0.7237, 0.8556, 0.8178, 0.8409, 0.8113, 0.8226, 0.7237, 0.8363, 0.8205, 0.5913, 0.7237, 0.5938, 0.7237, 0.6129, 0.8178, 0.6104, 0.8178, 0.8267, 0.7237, 0.8414, 0.7237, 0.8192, 0.8113, 0.8055, 0.8205, 0.5493, 0.9079, 0.5419, 0.9027, 0.5201, 0.8178, 0.5274, 0.8178, 0.8409, 0.9027, 0.7983, 0.8903, 0.7829, 0.8113, 0.8226, 0.9079, 0.5838, 0.8205, 0.5913, 0.8178, 0.6104, 0.9027, 0.6031, 0.9027, 0.7841, 0.8178, 0.8267, 0.8113, 0.8055, 0.8903, 0.7658, 0.9079, 0.5419, 0.9772, 0.5302, 0.9702, 0.5087, 0.9027, 0.5201, 0.9027, 0.7983, 0.9702, 0.7318, 0.9531, 0.721, 0.8903, 0.7829, 0.7262, 0.5721, 0.7946, 0.5838, 0.7841, 0.6031, 0.7176, 0.5918, 0.9702, 0.7176, 0.9027, 0.7841, 0.8903, 0.7658, 0.9531, 0.7039, 0.7334, 0.5302, 0.6472, 0.5155, 0.6481, 0.4944, 0.7318, 0.5087, 0.9702, 0.7318, 1.013, 0.6481, 0.9933, 0.6431, 0.9531, 0.721, 0.6401, 0.5574, 0.7262, 0.5721, 0.7176, 0.5918, 0.6339, 0.5775, 1.013, 0.6339, 0.9702, 0.7176, 0.9531, 0.7039, 0.9933, 0.626, 0.6472, 0.5155, 0.5518, 0.4992, 0.5553, 0.4786, 0.6481, 0.4944, 1.013, 0.6481, 1.028, 0.5553, 1.007, 0.5567, 0.9933, 0.6431, 0.5446, 0.5411, 0.6401, 0.5574, 0.6339, 0.5775, 0.5411, 0.5616, 1.028, 0.5411, 1.013, 0.6339, 0.9933, 0.626, 1.007, 0.5396, 0.5518, 0.4992, 0.4563, 0.4828, 0.4625, 0.4627, 0.5553, 0.4786, 1.028, 0.5553, 1.013, 0.4625, 0.9933, 0.4704, 1.007, 0.5567, 0.4491, 0.5248, 0.5446, 0.5411, 0.5411, 0.5616, 0.4483, 0.5458, 1.013, 0.4483, 1.028, 0.5411, 1.007, 0.5396, 0.9933, 0.4533, 0.4563, 0.4828, 0.3702, 0.4681, 0.3788, 0.4484, 0.4625, 0.4627, 1.013, 0.4625, 0.9702, 0.3788, 0.9531, 0.3925, 0.9933, 0.4704, 0.363, 0.51, 0.4491, 0.5248, 0.4483, 0.5458, 0.3646, 0.5315, 0.9702, 0.3646, 1.013, 0.4483, 0.9933, 0.4533, 0.9531, 0.3754, 0.3702, 0.4681, 0.3018, 0.4565, 0.3123, 0.4371, 0.3788, 0.4484, 0.9702, 0.3788, 0.9027, 0.3123, 0.8903, 0.3306, 0.9531, 0.3925, 0.9079, 0.4984, 0.9772, 0.51, 0.9702, 0.5315, 0.9027, 0.5201, 0.9027, 0.2981, 0.9702, 0.3646, 0.9531, 0.3754, 0.8903, 0.3135, 0.9079, 0.4565, 0.8205, 0.449, 0.8178, 0.4298, 0.9027, 0.4371, 0.9027, 0.3123, 0.8178, 0.2696, 0.8113, 0.2909, 0.8903, 0.3306, 0.8205, 0.4909, 0.9079, 0.4984, 0.9027, 0.5201, 0.8178, 0.5128, 0.8178, 0.2555, 0.9027, 0.2981, 0.8903, 0.3135, 0.8113, 0.2738, 0.8205, 0.449, 0.7237, 0.4464, 0.7237, 0.4273, 0.8178, 0.4298, 0.8178, 0.2696, 0.7237, 0.2549, 0.7237, 0.2772, 0.8113, 0.2909, 0.7237, 0.4883, 0.8205, 0.4909, 0.8178, 0.5128, 0.7237, 0.5103, 0.7237, 0.2408, 0.8178, 0.2555, 0.8113, 0.2738, 0.7237, 0.2601, 0.7237, 0.4464, 0.6268, 0.449, 0.6295, 0.4298, 0.7237, 0.4273, 0.7237, 0.2549, 0.6295, 0.2696, 0.636, 0.2909, 0.7237, 0.2772, 0.6268, 0.4909, 0.7237, 0.4883, 0.7237, 0.5103, 0.6295, 0.5128, 0.6295, 0.2555, 0.7237, 0.2408, 0.7237, 0.2601, 0.636, 0.2738, 0.6268, 0.449, 0.5394, 0.4565, 0.5446, 0.4371, 0.6295, 0.4298, 0.6295, 0.2696, 0.5446, 0.3123, 0.557, 0.3306, 0.636, 0.2909, 0.5394, 0.4984, 0.6268, 0.4909, 0.6295, 0.5128, 0.5446, 0.5201, 0.5446, 0.2981, 0.6295, 0.2555, 0.636, 0.2738, 0.557, 0.3135, 0.3018, 0.4565, 0.3702, 0.4681, 0.3788, 0.4484, 0.3123, 0.4371, 0.5446, 0.3123, 0.4772, 0.3788, 0.4943, 0.3925, 0.557, 0.3306, 0.4701, 0.51, 0.5394, 0.4984, 0.5446, 0.5201, 0.4772, 0.5315, 0.4772, 0.3646, 0.5446, 0.2981, 0.557, 0.3135, 0.4943, 0.3754, 0.3702, 0.4681, 0.4563, 0.4828, 0.4625, 0.4627, 0.3788, 0.4484, 0.4772, 0.3788, 0.4339, 0.4625, 0.454, 0.4704, 0.4943, 0.3925, 0.4491, 0.5248, 0.363, 0.51, 0.3646, 0.5315, 0.4483, 0.5458, 0.4339, 0.4483, 0.4772, 0.3646, 0.4943, 0.3754, 0.454, 0.4533, 0.4563, 0.4828, 0.5518, 0.4992, 0.5553, 0.4786, 0.4625, 0.4627, 0.4339, 0.4625, 0.419, 0.5553, 0.4401, 0.5567, 0.454, 0.4704, 0.5446, 0.5411, 0.4491, 0.5248, 0.4483, 0.5458, 0.5411, 0.5616, 0.419, 0.5411, 0.4339, 0.4483, 0.454, 0.4533, 0.4401, 0.5396, 0.5518, 0.4992, 0.6472, 0.5155, 0.6481, 0.4944, 0.5553, 0.4786, 0.419, 0.5553, 0.4339, 0.6481, 0.454, 0.6431, 0.4401, 0.5567, 0.6401, 0.5574, 0.5446, 0.5411, 0.5411, 0.5616, 0.6339, 0.5775, 0.4339, 0.6339, 0.419, 0.5411, 0.4401, 0.5396, 0.454, 0.626, 0.6472, 0.5155, 0.7334, 0.5302, 0.7318, 0.5087, 0.6481, 0.4944, 0.4339, 0.6481, 0.4772, 0.7318, 0.4943, 0.721, 0.454, 0.6431, 0.7262, 0.5721, 0.6401, 0.5574, 0.6339, 0.5775, 0.7176, 0.5918, 0.4772, 0.7176, 0.4339, 0.6339, 0.454, 0.626, 0.4943, 0.7039, 0.4701, 0.5302, 0.5394, 0.5419, 0.5446, 0.5201, 0.4772, 0.5087, 0.4772, 0.7318, 0.5446, 0.7983, 0.557, 0.7829, 0.4943, 0.721, 0.7946, 0.5838, 0.7262, 0.5721, 0.7176, 0.5918, 0.7841, 0.6031, 0.5446, 0.7841, 0.4772, 0.7176, 0.4943, 0.7039, 0.557, 0.7658, 0.5394, 0.5419, 0.6268, 0.5493, 0.6295, 0.5274, 0.5446, 0.5201, 0.5446, 0.7983, 0.6295, 0.8409, 0.636, 0.8226, 0.557, 0.7829, 0.6268, 0.5913, 0.5394, 0.5838, 0.5446, 0.6031, 0.6295, 0.6104, 0.6295, 0.8267, 0.5446, 0.7841, 0.557, 0.7658, 0.636, 0.8055, 0.6268, 0.5493, 0.7237, 0.5519, 0.7237, 0.5299, 0.6295, 0.5274, 0.6295, 0.8409, 0.7237, 0.8556, 0.7237, 0.8363, 0.636, 0.8226, 0.7237, 0.5938, 0.6268, 0.5913, 0.6295, 0.6104, 0.7237, 0.6129, 0.7237, 0.8414, 0.6295, 0.8267, 0.636, 0.8055, 0.7237, 0.8192, 0.4401, 0.5396, 0.454, 0.4533, 0.5166, 0.4753, 0.5059, 0.5416, 0.7237, 0.5952, 0.7237, 0.5183, 0.7909, 0.5165, 0.7909, 0.5934, 0.9531, 0.3754, 0.9933, 0.4533, 0.9307, 0.4753, 0.8998, 0.4155, 0.7237, 0.8363, 0.8113, 0.8226, 0.7909, 0.7589, 0.7237, 0.7694, 0.9531, 0.7039, 0.8903, 0.7658, 0.8516, 0.7153, 0.8998, 0.6678, 0.454, 0.6431, 0.4943, 0.721, 0.5475, 0.6809, 0.5166, 0.6211, 0.557, 0.3306, 0.4943, 0.3925, 0.5475, 0.4286, 0.5957, 0.3811, 0.8903, 0.3306, 0.8113, 0.2909, 0.7909, 0.3506, 0.8516, 0.3811, 0.9933, 0.6431, 1.007, 0.5567, 0.9414, 0.5548, 0.9307, 0.6211, 0.636, 0.8226, 0.7237, 0.8363, 0.7237, 0.7694, 0.6564, 0.7589, 0.557, 0.7658, 0.4943, 0.7039, 0.5475, 0.6678, 0.5957, 0.7153, 0.454, 0.4533, 0.4943, 0.3754, 0.5475, 0.4155, 0.5166, 0.4753, 0.7237, 0.2601, 0.8113, 0.2738, 0.7909, 0.3375, 0.7237, 0.327, 0.9933, 0.4533, 1.007, 0.5396, 0.9414, 0.5416, 0.9307, 0.4753, 0.8903, 0.7658, 0.8113, 0.8055, 0.7909, 0.7458, 0.8516, 0.7153, 0.4401, 0.5567, 0.454, 0.6431, 0.5166, 0.6211, 0.5059, 0.5548, 0.636, 0.2909, 0.557, 0.3306, 0.5957, 0.3811, 0.6564, 0.3506, 0.9531, 0.3925, 0.8903, 0.3306, 0.8516, 0.3811, 0.8998, 0.4286, 0.9531, 0.721, 0.9933, 0.6431, 0.9307, 0.6211, 0.8998, 0.6809, 0.7237, 0.8192, 0.636, 0.8055, 0.6564, 0.7458, 0.7237, 0.7563, 0.4943, 0.7039, 0.454, 0.626, 0.5166, 0.608, 0.5475, 0.6678, 0.4943, 0.3754, 0.557, 0.3135, 0.5957, 0.368, 0.5475, 0.4155, 0.8113, 0.2738, 0.8903, 0.3135, 0.8516, 0.368, 0.7909, 0.3375, 1.007, 0.5396, 0.9933, 0.626, 0.9307, 0.608, 0.9414, 0.5416, 0.8113, 0.8055, 0.7237, 0.8192, 0.7237, 0.7563, 0.7909, 0.7458, 0.557, 0.7829, 0.636, 0.8226, 0.6564, 0.7589, 0.5957, 0.7284, 0.454, 0.4704, 0.4401, 0.5567, 0.5059, 0.5548, 0.5166, 0.4884, 0.7237, 0.2772, 0.636, 0.2909, 0.6564, 0.3506, 0.7237, 0.3401, 0.9933, 0.4704, 0.9531, 0.3925, 0.8998, 0.4286, 0.9307, 0.4884, 0.8903, 0.7829, 0.9531, 0.721, 0.8998, 0.6809, 0.8516, 0.7284, 0.454, 0.626, 0.4401, 0.5396, 0.5059, 0.5416, 0.5166, 0.608, 0.557, 0.3135, 0.636, 0.2738, 0.6564, 0.3375, 0.5957, 0.368, 0.8903, 0.3135, 0.9531, 0.3754, 0.8998, 0.4155, 0.8516, 0.368, 0.9933, 0.626, 0.9531, 0.7039, 0.8998, 0.6678, 0.9307, 0.608, 0.4943, 0.721, 0.557, 0.7829, 0.5957, 0.7284, 0.5475, 0.6809, 0.4943, 0.3925, 0.454, 0.4704, 0.5166, 0.4884, 0.5475, 0.4286, 0.8113, 0.2909, 0.7237, 0.2772, 0.7237, 0.3401, 0.7909, 0.3506, 1.007, 0.5567, 0.9933, 0.4704, 0.9307, 0.4884, 0.9414, 0.5548, 0.8113, 0.8226, 0.8903, 0.7829, 0.8516, 0.7284, 0.7909, 0.7589, 0.636, 0.8055, 0.557, 0.7658, 0.5957, 0.7153, 0.6564, 0.7458, 0.7153, 0.5882, 0.7284, 0.5113, 0.6809, 0.5032, 0.6678, 0.5801, 0.6678, 0.5801, 0.6809, 0.5032, 0.6211, 0.493, 0.608, 0.5699, 0.608, 0.5699, 0.6211, 0.493, 0.5548, 0.4817, 0.5416, 0.5585, 0.5416, 0.5585, 0.5548, 0.4817, 0.4884, 0.4703, 0.4753, 0.5472, 0.4753, 0.5472, 0.4884, 0.4703, 0.4286, 0.4601, 0.4155, 0.537, 0.4155, 0.537, 0.4286, 0.4601, 0.3811, 0.452, 0.368, 0.5289, 0.8516, 0.5289, 0.8516, 0.452, 0.7909, 0.4468, 0.7909, 0.5237, 0.7909, 0.5237, 0.7909, 0.4468, 0.7237, 0.445, 0.7237, 0.5219, 0.7237, 0.5219, 0.7237, 0.445, 0.6564, 0.4468, 0.6564, 0.5237, 0.6564, 0.5237, 0.6564, 0.4468, 0.5957, 0.452, 0.5957, 0.5289, 0.368, 0.5289, 0.3811, 0.452, 0.4286, 0.4601, 0.4155, 0.537, 0.4155, 0.537, 0.4286, 0.4601, 0.4884, 0.4703, 0.4753, 0.5472, 0.4753, 0.5472, 0.4884, 0.4703, 0.5548, 0.4817, 0.5416, 0.5585, 0.5416, 0.5585, 0.5548, 0.4817, 0.6211, 0.493, 0.608, 0.5699, 0.608, 0.5699, 0.6211, 0.493, 0.6809, 0.5032, 0.6678, 0.5801, 0.6678, 0.5801, 0.6809, 0.5032, 0.7284, 0.5113, 0.7153, 0.5882, 0.5957, 0.5882, 0.5957, 0.5113, 0.6564, 0.5165, 0.6564, 0.5934, 0.6564, 0.5934, 0.6564, 0.5165, 0.7237, 0.5183, 0.7237, 0.5952, 0.2559, 0.5187, 0.2559, 0.5187, 0.2442, 0.6688, 0.2433, 0.6723, 0.2425, 0.6731, 0.2389, 0.674, 0.0371, 0.674, 0.0371, 0.5187, 0.1307, 0.4698, 0.1307, 0.6962, 0.1652, 0.6688, 0.1652, 0.5187, 0.0371, 0.4698, 0.2814, 0.4698, 0.2559, 0.5187, 0.0371, 0.5187, 0.2492, 0.1307, 0.0371, 0.1307, 0.0371, 0.1652, 0.2389, 0.1652, 0.1307, 0.6962, 0.1307, 0.7016, 0.1652, 0.6723, 0.1652, 0.6688, 0.2555, 0.1309, 0.2492, 0.1307, 0.2389, 0.1652, 0.2425, 0.1652, 0.2814, 0.1307, 0.2814, 0.1307, 0.2559, 0.1652, 0.2559, 0.1652, 0.3666, 0.1381, 0.3137, 0.2858, 0.3381, 0.2931, 0.3982, 0.1475, 0.3982, 0.1475, 0.3381, 0.2931, 0.3569, 0.2957, 0.4227, 0.151, 0.151, 0.5377, 0.2957, 0.5791, 0.293, 0.604, 0.1475, 0.57, 0.1475, 0.57, 0.293, 0.604, 0.2858, 0.6288, 0.1381, 0.6023, 0.4273, 0.1381, 0.3604, 0.2858, 0.3442, 0.2759, 0.4062, 0.1252, 0.4062, 0.1252, 0.3442, 0.2759, 0.3208, 0.266, 0.3758, 0.1123, 0.3758, 0.1123, 0.3208, 0.266, 0.2964, 0.2587, 0.3441, 0.103, 0.3441, 0.103, 0.2964, 0.2587, 0.2776, 0.2561, 0.3197, 0.09953, 0.09953, 0.6023, 0.2561, 0.6288, 0.2588, 0.604, 0.103, 0.57, 0.103, 0.57, 0.2588, 0.604, 0.266, 0.5791, 0.1124, 0.5377, 0.2858, 0.6288, 0.293, 0.604, 0.505, 0.6517, 0.4978, 0.6766, 0.1124, 0.5377, 0.266, 0.5791, 0.2759, 0.5609, 0.1253, 0.5141, 0.3361, 0.1253, 0.2902, 0.2759, 0.3137, 0.2858, 0.3666, 0.1381, 0.309, 0.57, 0.315, 0.5377, 0.3247, 0.5433, 0.3197, 0.57, 0.3137, 0.2858, 0.2902, 0.2759, 0.2143, 0.4879, 0.2378, 0.4978, 0.3381, 0.2931, 0.3137, 0.2858, 0.2378, 0.4978, 0.2621, 0.5051, 0.293, 0.604, 0.2957, 0.5791, 0.5077, 0.6269, 0.505, 0.6517, 0.2759, 0.5609, 0.266, 0.5791, 0.478, 0.6269, 0.4879, 0.6087, 0.3569, 0.2957, 0.3381, 0.2931, 0.2621, 0.5051, 0.281, 0.5077, 0.266, 0.5791, 0.2588, 0.604, 0.4708, 0.6517, 0.478, 0.6269, 0.2588, 0.604, 0.2561, 0.6288, 0.4681, 0.6766, 0.4708, 0.6517, 0.2776, 0.2561, 0.2964, 0.2587, 0.2205, 0.4707, 0.2017, 0.4681, 0.2964, 0.2587, 0.3208, 0.266, 0.2449, 0.478, 0.2205, 0.4707, 0.3208, 0.266, 0.3442, 0.2759, 0.2683, 0.4879, 0.2449, 0.478, 0.2759, 0.647, 0.2858, 0.6288, 0.4978, 0.6766, 0.4879, 0.6948, 0.1465, 0.5433, 0.1437, 0.57, 0.1644, 0.5754, 0.1668, 0.5531, 0.3197, 0.6023, 0.309, 0.57, 0.3197, 0.57, 0.3285, 0.5967, 0.3441, 0.6259, 0.3197, 0.6023, 0.3285, 0.5967, 0.3488, 0.6163, 0.3758, 0.6346, 0.3441, 0.6259, 0.3488, 0.6163, 0.375, 0.6235, 0.4062, 0.6259, 0.3758, 0.6346, 0.375, 0.6235, 0.4002, 0.6163, 0.4273, 0.6023, 0.4062, 0.6259, 0.4002, 0.6163, 0.4176, 0.5967, 0.4333, 0.57, 0.4273, 0.6023, 0.4176, 0.5967, 0.4226, 0.57, 0.3361, 0.5141, 0.3666, 0.5054, 0.3673, 0.5166, 0.3421, 0.5237, 0.3666, 0.5054, 0.3982, 0.5141, 0.3936, 0.5237, 0.3673, 0.5166, 0.4227, 0.5377, 0.4333, 0.57, 0.4226, 0.57, 0.4138, 0.5433, 0.315, 0.5377, 0.3361, 0.5141, 0.3421, 0.5237, 0.3247, 0.5433, 0.3982, 0.5141, 0.4227, 0.5377, 0.4138, 0.5433, 0.3936, 0.5237, 0.3594, 0.5309, 0.3813, 0.5368, 0.3981, 0.5531, 0.4055, 0.5754, 0.4013, 0.5977, 0.3868, 0.6139, 0.3658, 0.6199, 0.344, 0.6139, 0.3271, 0.5977, 0.3198, 0.5754, 0.3239, 0.5531, 0.3384, 0.5368, 0.1068, 0.57, 0.1146, 0.5433, 0.1403, 0.5531, 0.1337, 0.5754, 0.375, 0.1146, 0.3488, 0.1068, 0.344, 0.1337, 0.3658, 0.1402, 0.1437, 0.57, 0.1359, 0.5967, 0.1579, 0.5977, 0.1644, 0.5754, 0.1146, 0.5433, 0.1253, 0.5237, 0.1491, 0.5368, 0.1403, 0.5531, 0.3673, 0.1359, 0.3936, 0.1437, 0.3813, 0.1645, 0.3594, 0.158, 0.3488, 0.1068, 0.3285, 0.104, 0.3271, 0.1314, 0.344, 0.1337, 0.4176, 0.1359, 0.4002, 0.1252, 0.3868, 0.1491, 0.4013, 0.1579, 0.3421, 0.1253, 0.3673, 0.1359, 0.3594, 0.158, 0.3384, 0.1491, 0.3936, 0.5237, 0.4138, 0.5433, 0.3981, 0.5531, 0.3813, 0.5368, 0.104, 0.5967, 0.1068, 0.57, 0.1337, 0.5754, 0.1314, 0.5977, 0.4002, 0.1252, 0.375, 0.1146, 0.3658, 0.1402, 0.3868, 0.1491, 0.08969, 0.6853, 0.08322, 0.7814, 0.1824, 0.7814, 0.2028, 0.6853, 0.8991, 0.6853, 0.8537, 0.7814, 0.2065, 0.7814, 0.1611, 0.6853, 0.1824, 0.8537, 0.08322, 0.8537, 0.08322, 0.2065, 0.1824, 0.2065, 0.1611, 0.6853, 0.2065, 0.7814, 0.2475, 0.767, 0.2078, 0.6709, 0.2028, 0.6853, 0.1824, 0.7814, 0.08322, 0.7814, 0.08969, 0.6853, 0.0371, 0.6709, 0.0371, 0.767, 0.08322, 0.767, 0.08969, 0.6709, 0.2065, 0.7814, 0.8537, 0.7814, 0.8128, 0.767, 0.2475, 0.767, 0.8537, 0.7814, 0.8991, 0.6853, 0.8524, 0.6709, 0.8128, 0.767, 0.4424, 0.5016, 0.4424, 0.5181, 0.255, 0.5181, 0.255, 0.5016, 0.4424, 0.5558, 0.255, 0.5558, 0.255, 0.5065, 0.4424, 0.5065, 0.255, 0.5016, 0.255, 0.5181, 0.4424, 0.5181, 0.4424, 0.5016, 0.4424, 0.5558, 0.255, 0.5558, 0.255, 0.5818, 0.4424, 0.5818, 0.255, 0.5558, 0.4424, 0.5558, 0.4424, 0.5818, 0.255, 0.5818, 0.255, 0.5065, 0.4424, 0.5065, 0.4424, 0.4805, 0.255, 0.4805, 0.4424, 0.5065, 0.255, 0.5065, 0.255, 0.4805, 0.4424, 0.4805, 0.255, 0.5558, 0.4424, 0.5558, 0.4424, 0.5065, 0.255, 0.5065, 0.7237, 0.5658, 0.7237, 0.5391, 0.6644, 0.5375, 0.6644, 0.5642, 0.6571, 0.5525, 0.6617, 0.5257, 0.6089, 0.5167, 0.6044, 0.5435, 0.6044, 0.5435, 0.6089, 0.5167, 0.5505, 0.5067, 0.5459, 0.5335, 0.5459, 0.5335, 0.5505, 0.5067, 0.492, 0.4968, 0.4875, 0.5235, 0.4875, 0.5235, 0.492, 0.4968, 0.4393, 0.4878, 0.4347, 0.5145, 0.4347, 0.5145, 0.4393, 0.4878, 0.3974, 0.4806, 0.3929, 0.5073, 0.6109, 0.5073, 0.6109, 0.4806, 0.6644, 0.476, 0.6644, 0.5027, 0.6644, 0.5027, 0.6644, 0.476, 0.7237, 0.4744, 0.7237, 0.5012, 0.7237, 0.5012, 0.7237, 0.4744, 0.783, 0.476, 0.783, 0.5027, 0.783, 0.5027, 0.783, 0.476, 0.8364, 0.4806, 0.8364, 0.5073, 0.3929, 0.5073, 0.3974, 0.4806, 0.4393, 0.4878, 0.4347, 0.5145, 0.4347, 0.5145, 0.4393, 0.4878, 0.492, 0.4968, 0.4875, 0.5235, 0.4875, 0.5235, 0.492, 0.4968, 0.5505, 0.5067, 0.5459, 0.5335, 0.5459, 0.5335, 0.5505, 0.5067, 0.6089, 0.5167, 0.6044, 0.5435, 0.6044, 0.5435, 0.6089, 0.5167, 0.6617, 0.5257, 0.6571, 0.5525, 0.6571, 0.5525, 0.6617, 0.5257, 0.7035, 0.5329, 0.6989, 0.5596, 0.8364, 0.5596, 0.8364, 0.5329, 0.783, 0.5375, 0.783, 0.5642, 0.783, 0.5642, 0.783, 0.5375, 0.7237, 0.5391, 0.7237, 0.5658, 0.7237, 0.6927, 0.7675, 0.6859, 0.807, 0.666, 0.8383, 0.6351, 0.8584, 0.5962, 0.8654, 0.553, 0.8584, 0.5098, 0.8383, 0.4709, 0.807, 0.44, 0.7675, 0.4201, 0.7237, 0.4133, 0.6799, 0.4201, 0.6403, 0.44, 0.609, 0.4709, 0.5889, 0.5098, 0.5819, 0.553, 0.5889, 0.5962, 0.609, 0.6351, 0.6404, 0.666, 0.6799, 0.6859, 0.6644, 0.5642, 0.6644, 0.5375, 0.6109, 0.5329, 0.6109, 0.5596, 0.6989, 0.5596, 0.7035, 0.5329, 0.6617, 0.5257, 0.6571, 0.5525, 0.6799, 0.6763, 0.7237, 0.6831, 0.7237, 0.7351, 0.6644, 0.7258, 0.7237, 0.6927, 0.6799, 0.6859, 0.6644, 0.7304, 0.7237, 0.7396, 0.6404, 0.6564, 0.6799, 0.6763, 0.6644, 0.7258, 0.6109, 0.6989, 0.6799, 0.6859, 0.6404, 0.666, 0.6109, 0.7035, 0.6644, 0.7304, 0.609, 0.6255, 0.6404, 0.6564, 0.6109, 0.6989, 0.5684, 0.6571, 0.6404, 0.666, 0.609, 0.6351, 0.5684, 0.6617, 0.6109, 0.7035, 0.5889, 0.5866, 0.609, 0.6255, 0.5684, 0.6571, 0.5412, 0.6044, 0.609, 0.6351, 0.5889, 0.5962, 0.5412, 0.6089, 0.5684, 0.6617, 0.5819, 0.5434, 0.5889, 0.5866, 0.5412, 0.6044, 0.5318, 0.5459, 0.5889, 0.5962, 0.5819, 0.553, 0.5318, 0.5505, 0.5412, 0.6089, 0.5889, 0.5002, 0.5819, 0.5434, 0.5318, 0.5459, 0.5412, 0.4875, 0.5819, 0.553, 0.5889, 0.5098, 0.5412, 0.492, 0.5318, 0.5505, 0.609, 0.4613, 0.5889, 0.5002, 0.5412, 0.4875, 0.5684, 0.4347, 0.5889, 0.5098, 0.609, 0.4709, 0.5684, 0.4393, 0.5412, 0.492, 0.6403, 0.4304, 0.609, 0.4613, 0.5684, 0.4347, 0.6109, 0.3929, 0.609, 0.4709, 0.6403, 0.44, 0.6109, 0.3974, 0.5684, 0.4393, 0.6799, 0.4105, 0.6403, 0.4304, 0.6109, 0.3929, 0.6644, 0.366, 0.6403, 0.44, 0.6799, 0.4201, 0.6644, 0.3706, 0.6109, 0.3974, 0.7237, 0.4037, 0.6799, 0.4105, 0.6644, 0.366, 0.7237, 0.3568, 0.6799, 0.4201, 0.7237, 0.4133, 0.7237, 0.3613, 0.6644, 0.3706, 0.7675, 0.4105, 0.7237, 0.4037, 0.7237, 0.3568, 0.783, 0.366, 0.7237, 0.4133, 0.7675, 0.4201, 0.783, 0.3706, 0.7237, 0.3613, 0.807, 0.4304, 0.7675, 0.4105, 0.783, 0.366, 0.8364, 0.3929, 0.7675, 0.4201, 0.807, 0.44, 0.8364, 0.3974, 0.783, 0.3706, 0.8383, 0.4613, 0.807, 0.4304, 0.8364, 0.3929, 0.8789, 0.4347, 0.807, 0.44, 0.8383, 0.4709, 0.8789, 0.4393, 0.8364, 0.3974, 0.8584, 0.5002, 0.8383, 0.4613, 0.8789, 0.4347, 0.9062, 0.4875, 0.8383, 0.4709, 0.8584, 0.5098, 0.9062, 0.492, 0.8789, 0.4393, 0.8654, 0.5434, 0.8584, 0.5002, 0.9062, 0.4875, 0.9155, 0.5459, 0.8584, 0.5098, 0.8654, 0.553, 0.9155, 0.5505, 0.9062, 0.492, 0.8584, 0.5866, 0.8654, 0.5434, 0.9155, 0.5459, 0.9062, 0.6044, 0.8654, 0.553, 0.8584, 0.5962, 0.9062, 0.6089, 0.9155, 0.5505, 0.8383, 0.6255, 0.8584, 0.5866, 0.9062, 0.6044, 0.8789, 0.6571, 0.8584, 0.5962, 0.8383, 0.6351, 0.8789, 0.6617, 0.9062, 0.6089, 0.807, 0.6564, 0.8383, 0.6255, 0.8789, 0.6571, 0.8364, 0.6989, 0.8383, 0.6351, 0.807, 0.666, 0.8364, 0.7035, 0.8789, 0.6617, 0.7675, 0.6763, 0.807, 0.6564, 0.8364, 0.6989, 0.783, 0.7258, 0.807, 0.666, 0.7675, 0.6859, 0.783, 0.7304, 0.8364, 0.7035, 0.7237, 0.6831, 0.7675, 0.6763, 0.783, 0.7258, 0.7237, 0.7351, 0.7675, 0.6859, 0.7237, 0.6927, 0.7237, 0.7396, 0.783, 0.7304, 0.6799, 0.6763, 0.6404, 0.6564, 0.609, 0.6255, 0.5889, 0.5866, 0.5819, 0.5434, 0.5889, 0.5002, 0.609, 0.4613, 0.6403, 0.4304, 0.6799, 0.4105, 0.7237, 0.4037, 0.7675, 0.4105, 0.807, 0.4304, 0.8383, 0.4613, 0.8584, 0.5002, 0.8654, 0.5434, 0.8584, 0.5866, 0.8383, 0.6255, 0.807, 0.6564, 0.7675, 0.6763, 0.7237, 0.6831, 0.0371, 0.5886, 0.0371, 0.6081, 0.06253, 0.603, 0.05508, 0.585, 0.0371, 0.2571, 0.0371, 0.2814, 0.07306, 0.2814, 0.07184, 0.2571, 0.0371, 0.5659, 0.0371, 0.5886, 0.05508, 0.585, 0.04641, 0.5641, 0.0371, 0.2344, 0.0371, 0.2571, 0.07184, 0.2571, 0.06824, 0.2344, 0.0371, 0.5416, 0.0371, 0.5659, 0.04641, 0.5641, 0.0371, 0.215, 0.0371, 0.2344, 0.06824, 0.2344, 0.06253, 0.215, 0.06824, 0.2344, 0.07184, 0.2571, 0.1013, 0.2571, 0.09465, 0.2344, 0.0371, 0.5416, 0.04641, 0.5641, 0.0543, 0.5588, 0.06253, 0.215, 0.06824, 0.2344, 0.09465, 0.2344, 0.08409, 0.215, 0.05508, 0.585, 0.06253, 0.603, 0.08409, 0.5886, 0.07033, 0.5748, 0.07184, 0.2571, 0.07306, 0.2814, 0.1036, 0.2814, 0.1013, 0.2571, 0.04641, 0.5641, 0.05508, 0.585, 0.07033, 0.5748, 0.0543, 0.5588, 0.6058, 0.2571, 0.6081, 0.2814, 0.5776, 0.2814, 0.5764, 0.2571, 0.0543, 0.5588, 0.07033, 0.5748, 0.08051, 0.5596, 0.05957, 0.5509, 0.5992, 0.2344, 0.6058, 0.2571, 0.5764, 0.2571, 0.5728, 0.2344, 0.0371, 0.5416, 0.0543, 0.5588, 0.05957, 0.5509, 0.5886, 0.215, 0.5992, 0.2344, 0.5728, 0.2344, 0.5671, 0.215, 0.07033, 0.5748, 0.08409, 0.5886, 0.09849, 0.5671, 0.08051, 0.5596, 0.5671, 0.215, 0.5728, 0.2344, 0.5416, 0.2344, 0.5416, 0.215, 0.08051, 0.5596, 0.09849, 0.5671, 0.1036, 0.5416, 0.08409, 0.5416, 0.5764, 0.2571, 0.5776, 0.2814, 0.5416, 0.2814, 0.5416, 0.2571, 0.05957, 0.5509, 0.08051, 0.5596, 0.08409, 0.5416, 0.06142, 0.5416, 0.5728, 0.2344, 0.5764, 0.2571, 0.5416, 0.2571, 0.5416, 0.2344, 0.0371, 0.5416, 0.05957, 0.5509, 0.06142, 0.5416, 0.5416, 0.2344, 0.5416, 0.2571, 0.5069, 0.2571, 0.5105, 0.2344, 0.0371, 0.5416, 0.06142, 0.5416, 0.05957, 0.5323, 0.5416, 0.215, 0.5416, 0.2344, 0.5105, 0.2344, 0.5162, 0.215, 0.08409, 0.5416, 0.1036, 0.5416, 0.09849, 0.5162, 0.08051, 0.5236, 0.5416, 0.2571, 0.5416, 0.2814, 0.5057, 0.2814, 0.5069, 0.2571, 0.06142, 0.5416, 0.08409, 0.5416, 0.08051, 0.5236, 0.05957, 0.5323, 0.08051, 0.5236, 0.09849, 0.5162, 0.08409, 0.4946, 0.07033, 0.5084, 0.5069, 0.2571, 0.5057, 0.2814, 0.4752, 0.2814, 0.4774, 0.2571, 0.05957, 0.5323, 0.08051, 0.5236, 0.07033, 0.5084, 0.0543, 0.5244, 0.5105, 0.2344, 0.5069, 0.2571, 0.4774, 0.2571, 0.4841, 0.2344, 0.0371, 0.5416, 0.05957, 0.5323, 0.0543, 0.5244, 0.5162, 0.215, 0.5105, 0.2344, 0.4841, 0.2344, 0.4946, 0.215, 0.08409, 0.215, 0.09465, 0.2344, 0.06824, 0.2344, 0.06253, 0.215, 0.07033, 0.5084, 0.08409, 0.4946, 0.06253, 0.4802, 0.05508, 0.4982, 0.1013, 0.2571, 0.1036, 0.2814, 0.07306, 0.2814, 0.07184, 0.2571, 0.0543, 0.5244, 0.07033, 0.5084, 0.05508, 0.4982, 0.04641, 0.5191, 0.09465, 0.2344, 0.1013, 0.2571, 0.07184, 0.2571, 0.06824, 0.2344, 0.0371, 0.5416, 0.0543, 0.5244, 0.04641, 0.5191, 0.04641, 0.5191, 0.05508, 0.4982, 0.0371, 0.4946, 0.0371, 0.5173, 0.06824, 0.2344, 0.07184, 0.2571, 0.0371, 0.2571, 0.0371, 0.2344, 0.0371, 0.5416, 0.04641, 0.5191, 0.0371, 0.5173, 0.06253, 0.215, 0.06824, 0.2344, 0.0371, 0.2344, 0.0371, 0.215, 0.05508, 0.4982, 0.06253, 0.4802, 0.0371, 0.4752, 0.0371, 0.4946, 0.07184, 0.2571, 0.07306, 0.2814, 0.0371, 0.2814, 0.0371, 0.2571, 0.08969, 0.6709, 0.08322, 0.767, 0.0371, 0.767, 0.0371, 0.6709, 0.08322, 0.8128, 0.0371, 0.8128, 0.0371, 0.2475, 0.08322, 0.2475])
me_cube_002.materials.append(mat_basemetal)
me_cube_002.use_remesh_preserve_volume = False
me_cube_002.use_remesh_preserve_attributes = False
me_cube_002.use_mirror_vertex_groups = False
me_cube_002.update()

# ---- objects
ob_cube = bpy.data.objects.new('Cube', me_cube_002)

# ---- transforms, parenting, visibility, modifiers, constraints
ob_cube.location = (0.0, 0.0, 0.0)
ob_cube.lineart.crease_threshold = 0.0
_m = ob_cube.modifiers.new('Mirror', 'MIRROR')
_m.use_clip = True
_m = ob_cube.modifiers.new('EdgeSplit', 'EDGE_SPLIT')
_m.split_angle = 0.6981

# ---- collection membership
col_collection.objects.link(ob_cube)

# ---- scene / render settings (as saved in the file)
scene.frame_start = 1; scene.frame_end = 250; scene.frame_set(1)
scene.render.engine = 'BLENDER_EEVEE_NEXT'
scene.cycles.use_denoising = False
scene.cycles.samples = 128
scene.cycles.sampling_pattern = 'TABULATED_SOBOL'
scene.cycles.use_adaptive_sampling = False
scene.cycles.use_light_tree = False
scene.view_settings.view_transform = 'Filmic'
bpy.context.view_layer.update()

# ---- added for rendering (the .blend has no active camera and no usable light): camera, sun
cam_auto = bpy.data.cameras.new('AutoCamera')
cam_auto.lens = 50.0
cam_auto.sensor_width = 36.0
cam_auto.clip_end = 1000.0
ob_auto_camera = bpy.data.objects.new('AutoCamera', cam_auto)
scene.collection.objects.link(ob_auto_camera)
ob_auto_camera.location = (5.28918, -6.38677, 4.16654)
ob_auto_camera.rotation_euler = (1.09748, -7.21219e-08, 0.694738)
scene.camera = ob_auto_camera
light_auto_sun = bpy.data.lights.new('AutoSun', 'SUN')
light_auto_sun.energy = 3.0
light_auto_sun.angle = 0.0523599
ob_auto_sun = bpy.data.objects.new('AutoSun', light_auto_sun)
scene.collection.objects.link(ob_auto_sun)
ob_auto_sun.rotation_euler = (0.872665, 0.174533, 0.523599)
bpy.context.view_layer.update()
